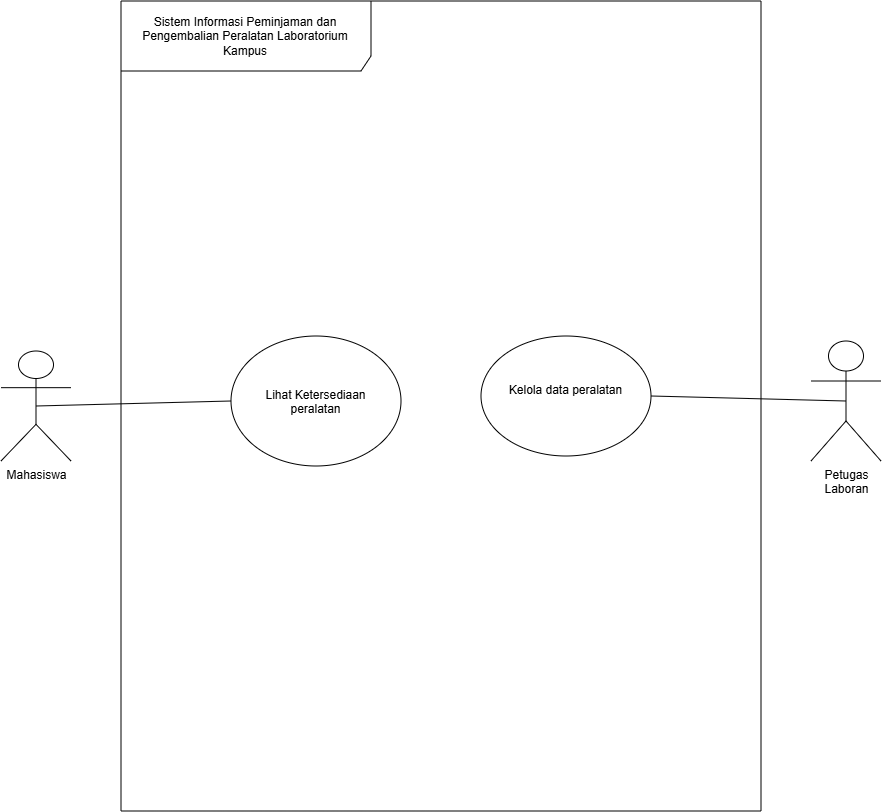

The diagram above was exported from draw.io. Its source (the exported page's mxGraphModel, read from the mxfile embedded in the PNG):
<mxGraphModel dx="2228" dy="2420" grid="1" gridSize="10" guides="1" tooltips="1" connect="1" arrows="1" fold="1" page="1" pageScale="1" pageWidth="850" pageHeight="1100" math="0" shadow="0">
  <root>
    <mxCell id="0" />
    <mxCell id="1" parent="0" />
    <mxCell id="GDMc1StttUCzibZtnCR0-1" parent="1" style="shape=umlFrame;whiteSpace=wrap;html=1;pointerEvents=0;recursiveResize=0;container=1;collapsible=0;width=250;height=70;" value="Sistem Informasi Peminjaman dan Pengembalian Peralatan Laboratorium&lt;br/&gt;Kampus" vertex="1">
      <mxGeometry height="810" width="640" x="300" y="210" as="geometry" />
    </mxCell>
    <mxCell id="GDMc1StttUCzibZtnCR0-7" parent="GDMc1StttUCzibZtnCR0-1" style="ellipse;" value="Lihat Ketersediaan &#10;peralatan" vertex="1">
      <mxGeometry height="130" width="170" x="110" y="335" as="geometry" />
    </mxCell>
    <mxCell id="GDMc1StttUCzibZtnCR0-8" parent="GDMc1StttUCzibZtnCR0-1" style="ellipse;" value="Kelola data peralatan&#10;" vertex="1">
      <mxGeometry height="120" width="170" x="360" y="335" as="geometry" />
    </mxCell>
    <mxCell id="GDMc1StttUCzibZtnCR0-11" edge="1" parent="1" source="GDMc1StttUCzibZtnCR0-2" style="edgeStyle=none;html=1;exitX=0.5;exitY=0.5;exitDx=0;exitDy=0;exitPerimeter=0;entryX=0;entryY=0.5;entryDx=0;entryDy=0;startArrow=none;startFill=0;endArrow=none;endFill=0;" target="GDMc1StttUCzibZtnCR0-7">
      <mxGeometry relative="1" as="geometry" />
    </mxCell>
    <mxCell id="GDMc1StttUCzibZtnCR0-2" parent="1" style="shape=umlActor;verticalLabelPosition=bottom;verticalAlign=top;html=1;" value="Mahasiswa" vertex="1">
      <mxGeometry height="110" width="70" x="180" y="560" as="geometry" />
    </mxCell>
    <mxCell id="GDMc1StttUCzibZtnCR0-12" edge="1" parent="1" source="GDMc1StttUCzibZtnCR0-3" style="edgeStyle=none;html=1;exitX=0.5;exitY=0.5;exitDx=0;exitDy=0;exitPerimeter=0;entryX=1;entryY=0.5;entryDx=0;entryDy=0;endArrow=none;endFill=0;" target="GDMc1StttUCzibZtnCR0-8">
      <mxGeometry relative="1" as="geometry" />
    </mxCell>
    <mxCell id="GDMc1StttUCzibZtnCR0-3" parent="1" style="shape=umlActor;verticalLabelPosition=bottom;verticalAlign=top;html=1;" value="Petugas&lt;br&gt;Laboran" vertex="1">
      <mxGeometry height="120" width="70" x="990" y="550" as="geometry" />
    </mxCell>
  </root>
</mxGraphModel>